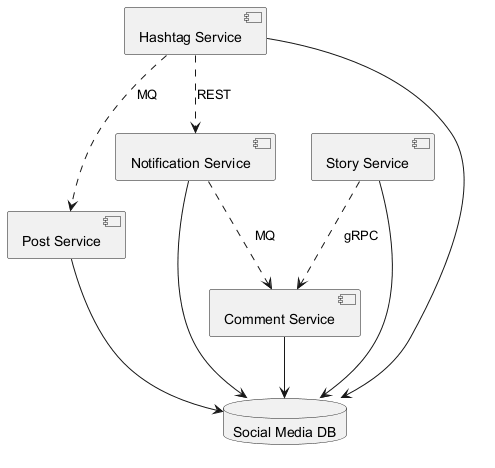

The diagram above was rendered by PlantUML. Its source (embedded in the PNG):
@startuml
skinparam backgroundColor #FFFFFF
skinparam classBackgroundColor #E8F4FA
skinparam classBorderColor #2C7DA0
component "Post Service" as C_PostService
component "Comment Service" as C_CommentService
component "Notification Service" as C_NotificationService
component "Story Service" as C_StoryService
component "Hashtag Service" as C_HashtagService
database "Social Media DB" as DB_social_media
C_PostService --> DB_social_media
C_CommentService --> DB_social_media
C_NotificationService --> DB_social_media
C_StoryService --> DB_social_media
C_HashtagService --> DB_social_media
C_HashtagService ..> C_NotificationService : REST
C_NotificationService ..> C_CommentService : MQ
C_StoryService ..> C_CommentService : gRPC
C_HashtagService ..> C_PostService : MQ
@enduml